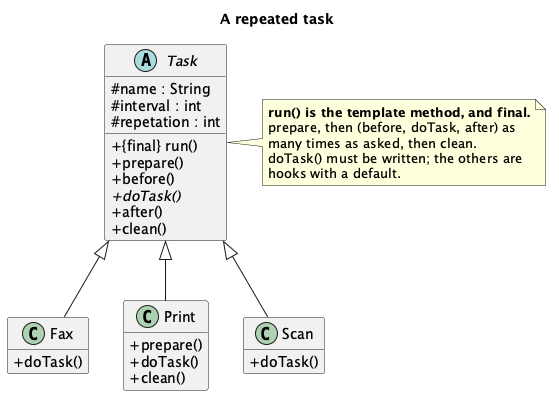

The diagram above was rendered by PlantUML. Its source (embedded in the PNG):
@startuml "Template Method - Task - Class Diagram"
skinparam classAttributeIconSize 0
hide empty members
title A repeated task

abstract class Task {
  # name : String
  # interval : int
  # repetation : int
  + {final} run()
  + prepare()
  + before()
  + {abstract} doTask()
  + after()
  + clean()
}
class Fax {
  + doTask()
}
class Print {
  + prepare()
  + doTask()
  + clean()
}
class Scan {
  + doTask()
}

Task <|-- Fax
Task <|-- Print
Task <|-- Scan

note right of Task
  <b>run() is the template method, and final.</b>
  prepare, then (before, doTask, after) as
  many times as asked, then clean.
  doTask() must be written; the others are
  hooks with a default.
end note
@enduml